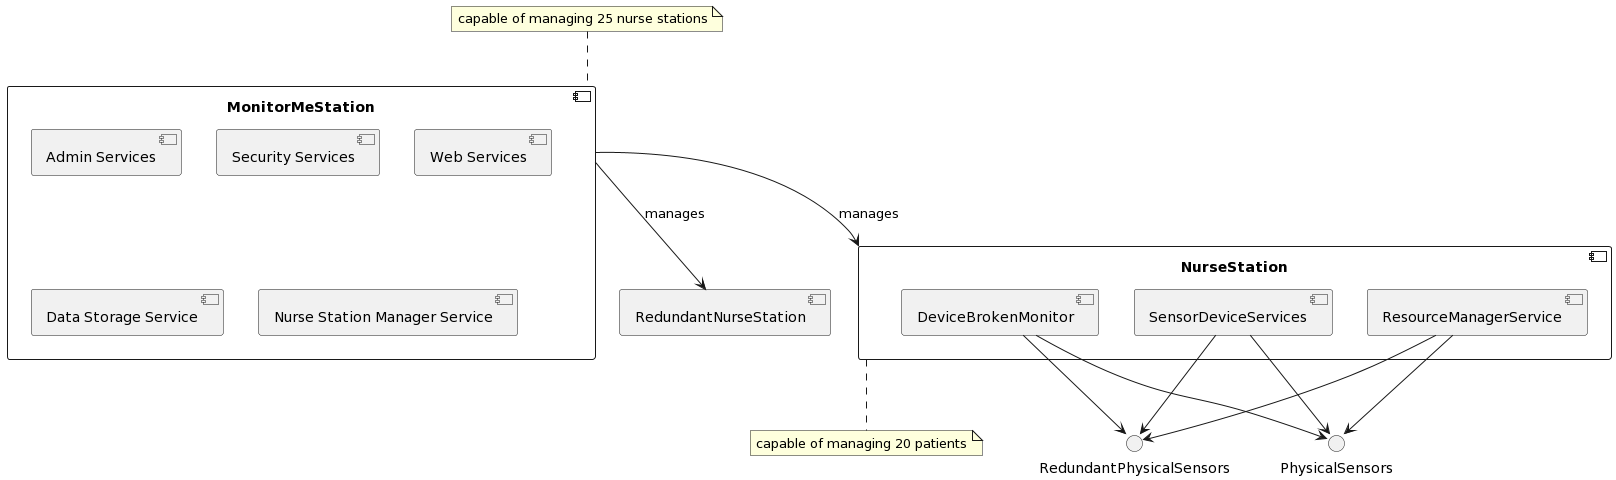

The diagram above was rendered by PlantUML. Its source (embedded in the PNG):
@startuml
component MonitorMeStation {
  [Admin Services]
  [Security Services]
  [Web Services]
  [Data Storage Service]
  [Nurse Station Manager Service]
}

component NurseStation {
  [SensorDeviceServices]
  [ResourceManagerService]
  [DeviceBrokenMonitor]
}

component RedundantNurseStation

MonitorMeStation -down-> NurseStation : manages
MonitorMeStation -down-> RedundantNurseStation : manages

SensorDeviceServices --> PhysicalSensors
SensorDeviceServices --> RedundantPhysicalSensors
DeviceBrokenMonitor  --> PhysicalSensors
DeviceBrokenMonitor  --> RedundantPhysicalSensors
ResourceManagerService  --> PhysicalSensors
ResourceManagerService  --> RedundantPhysicalSensors

note top of MonitorMeStation: capable of managing 25 nurse stations
note bottom of NurseStation: capable of managing 20 patients
@enduml